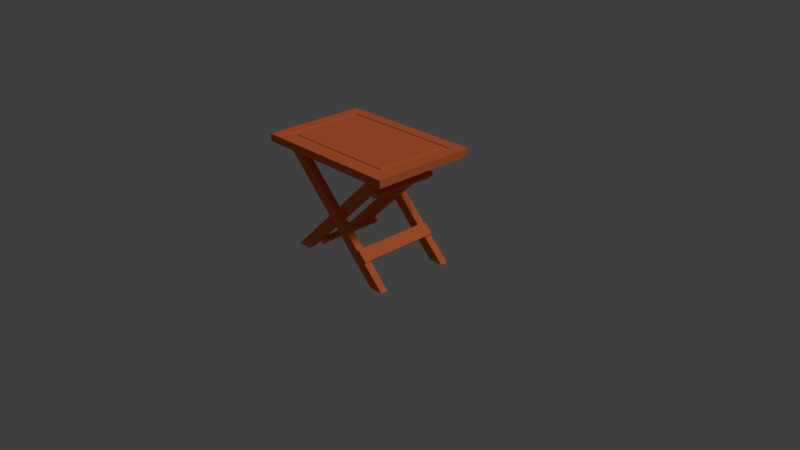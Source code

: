 # Source: mesinha.blend  (saved by Blender 2.79.0; exported with 4.5.12 LTS)
import bpy
from mathutils import Matrix  # noqa: F401  (used for matrix-valued properties, if any)

bpy.ops.wm.read_factory_settings(use_empty=True)
scene = bpy.context.scene
scene.name = 'Scene'

# ---- collections
col_collection_1 = bpy.data.collections.new('Collection 1'); scene.collection.children.link(col_collection_1)

# ---- materials (node trees are filled in below, after node groups)
mat_material = bpy.data.materials.new('Material')
mat_material.alpha_threshold = 0.0
mat_material.use_transparent_shadow = False
mat_material.diffuse_color = (0.8, 0.1758, 0.0536, 1.0)
mat_material.specular_color = (0.5071, 0.08487, 0.01966)
mat_material.roughness = 0.5
mat_material.line_color = (0.0, 0.0, 0.0, 1.0)

# ---- material node trees

# ---- world
world_world = bpy.data.worlds.new('World'); scene.world = world_world
world_world.color = (0.05088, 0.05088, 0.05088)
world_world.use_sun_shadow = False
world_world.sun_shadow_jitter_overblur = 0.0
world_world.cycles.sampling_method = 'MANUAL'

# ---- cameras
cam_camera = bpy.data.cameras.new('Camera')
cam_camera.clip_end = 100.0
cam_camera.lens = 35.0
cam_camera.sensor_width = 32.0
cam_camera.sensor_height = 18.0
cam_camera.ortho_scale = 7.314
cam_camera.dof.focus_distance = 0.0
cam_camera.dof.aperture_fstop = 128.0

# ---- lights
light_lamp = bpy.data.lights.new('Lamp', 'SUN')
light_lamp.transmission_factor = 0.0
light_lamp.cutoff_distance = 30.0
light_lamp.angle = 0.1993
light_lamp.energy = 1.0
light_lamp.shadow_buffer_clip_start = 1.001
light_lamp.shadow_soft_size = 0.1
light_lamp.shadow_cascade_max_distance = 1000.0

# ---- meshes
me_cube = bpy.data.meshes.new('Cube')
me_cube.from_pydata([(1.0, 0.7, 1.45), (1.0, -0.7, 1.45), (-1.0, -0.7, 1.45), (-1.0, 0.7, 1.45), (1.0, 0.7, 1.55), (1.0, -0.7, 1.55), (-1.0, -0.7, 1.55), (-1.0, 0.7, 1.55), (1.0, 0.5579, 1.45), (1.0, 0.4579, 1.45), (1.0, -0.4579, 1.45), (1.0, -0.5579, 1.45), (-1.0, -0.5579, 1.45), (-1.0, -0.4579, 1.45), (-1.0, 0.4579, 1.45), (-1.0, 0.5579, 1.45), (1.0, 0.5579, 1.55), (1.0, 0.4579, 1.55), (1.0, -0.4579, 1.55), (1.0, -0.5579, 1.55), (-1.0, -0.5579, 1.55), (-1.0, -0.4579, 1.55), (-1.0, 0.4579, 1.55), (-1.0, 0.5579, 1.55), (0.85, 0.7, 1.45), (0.65, 0.7, 1.45), (-0.65, 0.7, 1.45), (-0.85, 0.7, 1.45), (0.85, -0.7, 1.45), (0.65, -0.7, 1.45), (-0.65, -0.7, 1.45), (-0.85, -0.7, 1.45), (0.85, 0.7, 1.55), (0.65, 0.7, 1.55), (-0.65, 0.7, 1.55), (-0.85, 0.7, 1.55), (0.85, -0.7, 1.55), (0.65, -0.7, 1.55), (-0.65, -0.7, 1.55), (-0.85, -0.7, 1.55), (-0.84, 0.548, 1.535), (-0.6499, 0.55, 1.535), (0.6499, 0.55, 1.535), (0.84, 0.548, 1.535), (-0.84, 0.4579, 1.535), (-0.76, 0.47, 1.55), (0.77, 0.48, 1.535), (0.84, 0.4579, 1.535), (-0.84, -0.4579, 1.535), (-0.76, -0.47, 1.55), (0.77, -0.48, 1.535), (0.84, -0.4579, 1.535), (-0.84, -0.548, 1.535), (-0.6499, -0.55, 1.535), (0.6499, -0.55, 1.535), (0.84, -0.548, 1.535), (0.85, 0.5579, 1.45), (0.65, 0.5579, 1.45), (-0.65, 0.5579, 1.45), (-0.85, 0.5579, 1.45), (0.85, 0.4579, 1.45), (0.65, 0.4579, 1.45), (-0.65, 0.4579, 1.45), (-0.85, 0.4579, 1.45), (-0.65, -0.4579, 1.45), (-0.85, -0.4579, 1.45), (0.85, -0.5579, 1.45), (0.65, -0.5579, 1.45), (-0.65, -0.5579, 1.45), (-0.85, -0.5579, 1.45), (0.85, -0.358, 1.45), (0.65, -0.358, 1.45), (0.85, -0.458, 1.45), (0.65, -0.458, 1.45), (-0.65, -0.358, 0.0), (-0.85, -0.358, 0.0), (-0.65, -0.458, 0.0), (-0.85, -0.458, 0.0), (0.85, 0.4569, 1.45), (0.65, 0.4569, 1.45), (0.85, 0.3569, 1.45), (0.65, 0.3569, 1.45), (-0.65, 0.4569, 0.0), (-0.85, 0.4569, 0.0), (-0.65, 0.3569, 0.0), (-0.85, 0.3569, 0.0), (0.85, 0.5579, 0.0), (0.65, 0.5579, 0.0), (0.85, 0.4579, 0.0), (0.65, 0.4579, 0.0), (0.85, -0.4579, 0.0), (0.65, -0.4579, 0.0), (0.85, -0.5579, 0.0), (0.65, -0.5579, 0.0), (-0.85, 0.5579, 1.55), (-0.65, 0.56, 1.55), (0.65, 0.56, 1.55), (0.85, 0.5579, 1.55), (-0.77, 0.48, 1.535), (0.76, 0.47, 1.55), (-0.77, -0.48, 1.535), (0.76, -0.47, 1.55), (-0.85, -0.5579, 1.55), (-0.65, -0.56, 1.55), (0.65, -0.56, 1.55), (0.85, -0.5579, 1.55), (0.85, -0.4579, 1.55), (-0.85, -0.4579, 1.55), (0.85, 0.4579, 1.55), (-0.85, 0.4579, 1.55), (0.5537, -0.5578, 0.2865), (0.4256, -0.5578, 0.4103), (0.5537, 0.5578, 0.2865), (0.4256, 0.5578, 0.4103), (0.5728, -0.5578, 0.3088), (0.4465, -0.5578, 0.4292), (0.5728, 0.5578, 0.3088), (0.4465, 0.5578, 0.4292), (0.5604, -0.4555, 1.17), (0.6269, -0.4555, 1.234), (0.5604, 0.4555, 1.17), (0.6269, 0.4555, 1.234), (0.6189, -0.4555, 1.122), (0.6837, -0.4555, 1.192), (0.6189, 0.4555, 1.122), (0.6837, 0.4555, 1.192), (-0.4309, -0.4555, 0.2107), (-0.3643, -0.4555, 0.2751), (-0.4309, 0.4555, 0.2107), (-0.3643, 0.4555, 0.2751), (-0.3723, -0.4555, 0.1623), (-0.3075, -0.4555, 0.2327), (-0.3723, 0.4555, 0.1623), (-0.3075, 0.4555, 0.2327)], [], [(69, 31, 2, 12), (102, 20, 6, 39), (11, 19, 5, 1), (31, 39, 6, 2), (15, 23, 7, 3), (35, 27, 3, 7), (2, 6, 20, 12), (12, 20, 21, 13), (13, 21, 22, 14), (14, 22, 23, 15), (0, 4, 16, 8), (8, 16, 17, 9), (9, 17, 18, 10), (10, 18, 19, 11), (35, 7, 23, 94), (94, 23, 22, 109), (109, 22, 21, 107), (107, 21, 20, 102), (27, 59, 15, 3), (59, 63, 14, 15), (63, 65, 13, 14), (65, 69, 12, 13), (10, 11, 66, 72), (73, 67, 68, 64), (64, 68, 92, 90), (9, 10, 72, 60), (60, 72, 73, 61), (61, 73, 64, 62), (62, 64, 65, 63), (8, 9, 60, 56), (60, 61, 81, 80), (57, 61, 62, 58), (62, 63, 89, 88), (0, 8, 56, 24), (24, 56, 57, 25), (25, 57, 58, 26), (26, 58, 59, 27), (18, 106, 105, 19), (51, 50, 54, 55), (50, 100, 53, 54), (100, 48, 52, 53), (17, 108, 106, 18), (47, 46, 50, 51), (99, 45, 49, 101), (98, 44, 48, 100), (16, 97, 108, 17), (43, 42, 46, 47), (42, 41, 98, 46), (41, 40, 44, 98), (4, 32, 97, 16), (32, 33, 96, 97), (33, 34, 95, 96), (34, 35, 94, 95), (4, 0, 24, 32), (32, 24, 25, 33), (33, 25, 26, 34), (34, 26, 27, 35), (1, 5, 36, 28), (28, 36, 37, 29), (29, 37, 38, 30), (30, 38, 39, 31), (19, 105, 36, 5), (105, 104, 37, 36), (104, 103, 38, 37), (103, 102, 39, 38), (11, 1, 28, 66), (66, 28, 29, 67), (67, 29, 30, 68), (68, 30, 31, 69), (66, 67, 73, 72), (73, 72, 70, 71), (72, 73, 77, 76), (74, 76, 77, 75), (70, 72, 76, 74), (71, 70, 74, 75), (73, 71, 75, 77), (81, 79, 83, 85), (61, 57, 79, 81), (57, 56, 78, 79), (56, 60, 80, 78), (82, 84, 85, 83), (80, 81, 85, 84), (78, 80, 84, 82), (79, 78, 82, 83), (86, 88, 89, 87), (63, 59, 87, 89), (59, 58, 86, 87), (58, 62, 88, 86), (90, 92, 93, 91), (69, 65, 91, 93), (68, 69, 93, 92), (65, 64, 90, 91), (40, 41, 95, 94), (41, 42, 96, 95), (42, 43, 97, 96), (46, 98, 45, 99), (100, 50, 101, 49), (53, 52, 102, 103), (54, 53, 103, 104), (55, 54, 104, 105), (51, 55, 105, 106), (52, 48, 107, 102), (47, 51, 106, 108), (50, 46, 99, 101), (98, 100, 49, 45), (48, 44, 109, 107), (43, 47, 108, 97), (44, 40, 94, 109), (110, 111, 113, 112), (112, 113, 117, 116), (116, 117, 115, 114), (114, 115, 111, 110), (112, 116, 114, 110), (117, 113, 111, 115), (118, 119, 121, 120), (120, 121, 125, 124), (124, 125, 123, 122), (122, 123, 119, 118), (120, 124, 122, 118), (125, 121, 119, 123), (126, 127, 129, 128), (128, 129, 133, 132), (132, 133, 131, 130), (130, 131, 127, 126), (128, 132, 130, 126), (133, 129, 127, 131)])
me_cube.materials.append(mat_material)
me_cube.use_remesh_preserve_volume = False
me_cube.use_remesh_preserve_attributes = False
me_cube.use_mirror_vertex_groups = False
me_cube.update()

# ---- objects
ob_mesa = bpy.data.objects.new('Mesa', me_cube)
ob_lamp = bpy.data.objects.new('Lamp', light_lamp)
ob_camera = bpy.data.objects.new('Camera', cam_camera)

# ---- transforms, parenting, visibility, modifiers, constraints
ob_mesa.location = (0.0, 0.0, 0.0)
ob_mesa.lock_rotations_4d = False
ob_mesa.empty_display_type = 'ARROWS'
ob_mesa.lineart.crease_threshold = 0.0
ob_lamp.location = (4.076, 1.005, 10.76)
ob_lamp.rotation_euler = (0.6503, 0.05522, 1.866)
ob_lamp.lock_rotations_4d = False
ob_lamp.empty_display_type = 'ARROWS'
ob_lamp.color = (0.0, 0.0, 0.0, 0.0)
ob_lamp.lineart.crease_threshold = 0.0
ob_camera.location = (7.481, -6.508, 5.344)
ob_camera.rotation_euler = (1.109, 0.0, 0.8149)
ob_camera.lock_rotations_4d = False
ob_camera.empty_display_type = 'ARROWS'
ob_camera.color = (0.0, 0.0, 0.0, 0.0)
ob_camera.display_type = 'WIRE'
ob_camera.lineart.crease_threshold = 0.0

# ---- collection membership
col_collection_1.objects.link(ob_mesa)
col_collection_1.objects.link(ob_lamp)
col_collection_1.objects.link(ob_camera)

# ---- scene / render settings (as saved in the file)
scene.camera = ob_camera
scene.frame_start = 1; scene.frame_end = 250; scene.frame_set(1)
scene.render.engine = 'BLENDER_EEVEE_NEXT'
scene.render.resolution_percentage = 50
scene.render.dither_intensity = 0.0
scene.cycles.use_denoising = False
scene.cycles.samples = 128
scene.cycles.sampling_pattern = 'TABULATED_SOBOL'
scene.cycles.use_adaptive_sampling = False
scene.cycles.use_light_tree = False
scene.cycles.blur_glossy = 0.0
scene.cycles.sample_clamp_indirect = 0.0
scene.view_settings.view_transform = 'Standard'
bpy.context.view_layer.update()
